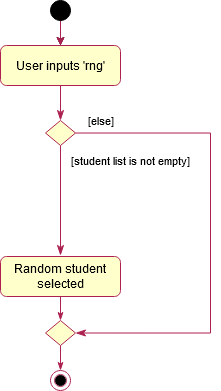

The diagram above was exported from draw.io. Its source (the exported page's mxGraphModel, read from the mxfile embedded in the PNG):
<mxGraphModel dx="415" dy="212" grid="1" gridSize="10" guides="1" tooltips="1" connect="1" arrows="1" fold="1" page="1" pageScale="1" pageWidth="827" pageHeight="1169" math="0" shadow="0">
  <root>
    <mxCell id="WIyWlLk6GJQsqaUBKTNV-0" />
    <mxCell id="WIyWlLk6GJQsqaUBKTNV-1" parent="WIyWlLk6GJQsqaUBKTNV-0" />
    <mxCell id="WIyWlLk6GJQsqaUBKTNV-2" value="" style="rounded=0;html=1;jettySize=auto;orthogonalLoop=1;fontSize=11;endArrow=classicThin;endFill=1;endSize=8;strokeWidth=1;shadow=0;labelBackgroundColor=none;edgeStyle=orthogonalEdgeStyle;strokeColor=#ac2150;" parent="WIyWlLk6GJQsqaUBKTNV-1" source="WIyWlLk6GJQsqaUBKTNV-3" target="WIyWlLk6GJQsqaUBKTNV-6" edge="1">
      <mxGeometry relative="1" as="geometry" />
    </mxCell>
    <mxCell id="WIyWlLk6GJQsqaUBKTNV-3" value="User inputs 'rng'" style="rounded=1;whiteSpace=wrap;html=1;fontSize=12;glass=0;strokeWidth=1;shadow=0;fillColor=#FFFFCC;strokeColor=#ac2150;" parent="WIyWlLk6GJQsqaUBKTNV-1" vertex="1">
      <mxGeometry x="150" y="195" width="120" height="40" as="geometry" />
    </mxCell>
    <mxCell id="WIyWlLk6GJQsqaUBKTNV-4" value="[student list is not empty]" style="rounded=0;html=1;jettySize=auto;orthogonalLoop=1;fontSize=11;endArrow=classicThin;endFill=1;endSize=8;strokeWidth=1;shadow=0;labelBackgroundColor=none;edgeStyle=orthogonalEdgeStyle;strokeColor=#AC2150;" parent="WIyWlLk6GJQsqaUBKTNV-1" source="WIyWlLk6GJQsqaUBKTNV-6" edge="1">
      <mxGeometry x="-0.7273" y="70" relative="1" as="geometry">
        <mxPoint as="offset" />
        <mxPoint x="210" y="405" as="targetPoint" />
      </mxGeometry>
    </mxCell>
    <mxCell id="WIyWlLk6GJQsqaUBKTNV-5" value="[else]" style="edgeStyle=orthogonalEdgeStyle;rounded=0;html=1;jettySize=auto;orthogonalLoop=1;fontSize=11;endArrow=classicThin;endFill=1;endSize=8;strokeWidth=1;shadow=0;labelBackgroundColor=none;entryX=1;entryY=0.5;entryDx=0;entryDy=0;strokeColor=#ac2150;" parent="WIyWlLk6GJQsqaUBKTNV-1" source="WIyWlLk6GJQsqaUBKTNV-6" target="jbjb8igsL4FZa6gVBuBe-9" edge="1">
      <mxGeometry x="-0.8935" y="13" relative="1" as="geometry">
        <mxPoint as="offset" />
        <mxPoint x="370" y="510" as="targetPoint" />
        <Array as="points">
          <mxPoint x="360" y="282.5" />
          <mxPoint x="360" y="482" />
        </Array>
      </mxGeometry>
    </mxCell>
    <mxCell id="WIyWlLk6GJQsqaUBKTNV-6" value="" style="rhombus;whiteSpace=wrap;html=1;shadow=0;fontFamily=Helvetica;fontSize=12;align=center;strokeWidth=1;spacing=6;spacingTop=-4;fillColor=#FFFFCC;strokeColor=#AC2150;" parent="WIyWlLk6GJQsqaUBKTNV-1" vertex="1">
      <mxGeometry x="195" y="270" width="30" height="25" as="geometry" />
    </mxCell>
    <mxCell id="jbjb8igsL4FZa6gVBuBe-10" style="edgeStyle=orthogonalEdgeStyle;rounded=0;orthogonalLoop=1;jettySize=auto;html=1;exitX=0.5;exitY=1;exitDx=0;exitDy=0;entryX=0.5;entryY=0;entryDx=0;entryDy=0;endArrow=classicThin;endFill=1;strokeColor=#AC2150;" parent="WIyWlLk6GJQsqaUBKTNV-1" source="WIyWlLk6GJQsqaUBKTNV-12" target="jbjb8igsL4FZa6gVBuBe-9" edge="1">
      <mxGeometry relative="1" as="geometry" />
    </mxCell>
    <mxCell id="WIyWlLk6GJQsqaUBKTNV-12" value="Random student selected" style="rounded=1;whiteSpace=wrap;html=1;fontSize=12;glass=0;strokeWidth=1;shadow=0;fillColor=#FFFFCC;strokeColor=#AC2150;" parent="WIyWlLk6GJQsqaUBKTNV-1" vertex="1">
      <mxGeometry x="150" y="406" width="120" height="40" as="geometry" />
    </mxCell>
    <mxCell id="jbjb8igsL4FZa6gVBuBe-6" value="" style="edgeStyle=orthogonalEdgeStyle;rounded=0;orthogonalLoop=1;jettySize=auto;html=1;" parent="WIyWlLk6GJQsqaUBKTNV-1" source="jbjb8igsL4FZa6gVBuBe-0" target="WIyWlLk6GJQsqaUBKTNV-3" edge="1">
      <mxGeometry relative="1" as="geometry" />
    </mxCell>
    <mxCell id="jbjb8igsL4FZa6gVBuBe-7" style="edgeStyle=orthogonalEdgeStyle;rounded=0;orthogonalLoop=1;jettySize=auto;html=1;entryX=0.5;entryY=0;entryDx=0;entryDy=0;strokeColor=#AC2150;" parent="WIyWlLk6GJQsqaUBKTNV-1" source="jbjb8igsL4FZa6gVBuBe-0" target="WIyWlLk6GJQsqaUBKTNV-3" edge="1">
      <mxGeometry relative="1" as="geometry" />
    </mxCell>
    <mxCell id="jbjb8igsL4FZa6gVBuBe-0" value="" style="ellipse;whiteSpace=wrap;html=1;aspect=fixed;fillColor=#000000;" parent="WIyWlLk6GJQsqaUBKTNV-1" vertex="1">
      <mxGeometry x="200" y="150" width="20" height="20" as="geometry" />
    </mxCell>
    <mxCell id="jbjb8igsL4FZa6gVBuBe-3" value="" style="group" parent="WIyWlLk6GJQsqaUBKTNV-1" vertex="1" connectable="0">
      <mxGeometry x="200" y="520" width="20" height="20" as="geometry" />
    </mxCell>
    <mxCell id="jbjb8igsL4FZa6gVBuBe-1" value="" style="ellipse;shape=doubleEllipse;whiteSpace=wrap;html=1;aspect=fixed;strokeColor=#ac2150;" parent="jbjb8igsL4FZa6gVBuBe-3" vertex="1">
      <mxGeometry width="20" height="20" as="geometry" />
    </mxCell>
    <mxCell id="jbjb8igsL4FZa6gVBuBe-2" value="" style="ellipse;whiteSpace=wrap;html=1;aspect=fixed;fillColor=#000000;" parent="jbjb8igsL4FZa6gVBuBe-3" vertex="1">
      <mxGeometry x="5" y="5" width="10" height="10" as="geometry" />
    </mxCell>
    <mxCell id="jbjb8igsL4FZa6gVBuBe-11" style="edgeStyle=orthogonalEdgeStyle;rounded=0;orthogonalLoop=1;jettySize=auto;html=1;exitX=0.5;exitY=1;exitDx=0;exitDy=0;entryX=0.5;entryY=0;entryDx=0;entryDy=0;endArrow=classicThin;endFill=1;strokeColor=#AC2150;" parent="WIyWlLk6GJQsqaUBKTNV-1" source="jbjb8igsL4FZa6gVBuBe-9" target="jbjb8igsL4FZa6gVBuBe-1" edge="1">
      <mxGeometry relative="1" as="geometry" />
    </mxCell>
    <mxCell id="jbjb8igsL4FZa6gVBuBe-9" value="" style="rhombus;whiteSpace=wrap;html=1;shadow=0;fontFamily=Helvetica;fontSize=12;align=center;strokeWidth=1;spacing=6;spacingTop=-4;fillColor=#FFFFCC;strokeColor=#AC2150;" parent="WIyWlLk6GJQsqaUBKTNV-1" vertex="1">
      <mxGeometry x="195" y="470" width="30" height="25" as="geometry" />
    </mxCell>
  </root>
</mxGraphModel>